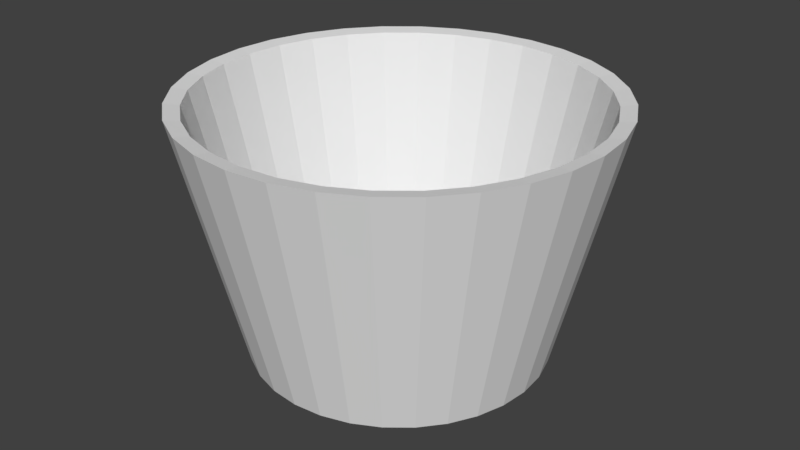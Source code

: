 # Source: blend.blend  (saved by Blender 2.79.0; exported with 4.5.12 LTS)
import bpy
from mathutils import Matrix  # noqa: F401  (used for matrix-valued properties, if any)

bpy.ops.wm.read_factory_settings(use_empty=True)
scene = bpy.context.scene
scene.name = 'Scene'

# ---- collections
col_collection_1 = bpy.data.collections.new('Collection 1'); scene.collection.children.link(col_collection_1)

# ---- materials (node trees are filled in below, after node groups)
mat_003 = bpy.data.materials.new('材质.003')
mat_003.alpha_threshold = 0.0
mat_003.roughness = 0.5
mat_x = bpy.data.materials.new('材质')
mat_x.alpha_threshold = 0.0
mat_x.roughness = 0.5

# ---- material node trees
mat_003.use_nodes = True; mat_003.node_tree.nodes.clear()
_N = mat_003.node_tree.nodes; _L = mat_003.node_tree.links
n0 = _N.new('ShaderNodeOutputMaterial'); n0.name = '材质输出'; n0.location = (300, 300)
n1 = _N.new('ShaderNodeBsdfDiffuse'); n1.name = '漫射 BSDF'; n1.location = (10, 300)
_L.new(n1.outputs[0], n0.inputs[0])
n0.is_active_output = True
mat_x.use_nodes = True; mat_x.node_tree.nodes.clear()
_N = mat_x.node_tree.nodes; _L = mat_x.node_tree.links
n0 = _N.new('ShaderNodeOutputMaterial'); n0.name = '材质输出'; n0.location = (300, 300)
n1 = _N.new('ShaderNodeBsdfDiffuse'); n1.name = '漫射 BSDF'; n1.location = (10, 300)
_L.new(n1.outputs[0], n0.inputs[0])
n0.is_active_output = True

# ---- world
world_world = bpy.data.worlds.new('World'); scene.world = world_world
world_world.color = (0.05088, 0.05088, 0.05088)
world_world.use_sun_shadow = False
world_world.sun_shadow_jitter_overblur = 0.0
world_world.cycles.sampling_method = 'MANUAL'

# ---- meshes
me_002 = bpy.data.meshes.new('柱体.002')
me_002.from_pydata([(0.0, 1.0, -1.0), (0.0, 1.0, 1.0), (0.1951, 0.9808, -1.0), (0.1951, 0.9808, 1.0), (0.3827, 0.9239, -1.0), (0.3827, 0.9239, 1.0), (0.5556, 0.8315, -1.0), (0.5556, 0.8315, 1.0), (0.7071, 0.7071, -1.0), (0.7071, 0.7071, 1.0), (0.8315, 0.5556, -1.0), (0.8315, 0.5556, 1.0), (0.9239, 0.3827, -1.0), (0.9239, 0.3827, 1.0), (0.9808, 0.1951, -1.0), (0.9808, 0.1951, 1.0), (1.0, 7.55e-08, -1.0), (1.0, 7.55e-08, 1.0), (0.9808, -0.1951, -1.0), (0.9808, -0.1951, 1.0), (0.9239, -0.3827, -1.0), (0.9239, -0.3827, 1.0), (0.8315, -0.5556, -1.0), (0.8315, -0.5556, 1.0), (0.7071, -0.7071, -1.0), (0.7071, -0.7071, 1.0), (0.5556, -0.8315, -1.0), (0.5556, -0.8315, 1.0), (0.3827, -0.9239, -1.0), (0.3827, -0.9239, 1.0), (0.1951, -0.9808, -1.0), (0.1951, -0.9808, 1.0), (-3.258e-07, -1.0, -1.0), (-3.258e-07, -1.0, 1.0), (-0.1951, -0.9808, -1.0), (-0.1951, -0.9808, 1.0), (-0.3827, -0.9239, -1.0), (-0.3827, -0.9239, 1.0), (-0.5556, -0.8315, -1.0), (-0.5556, -0.8315, 1.0), (-0.7071, -0.7071, -1.0), (-0.7071, -0.7071, 1.0), (-0.8315, -0.5556, -1.0), (-0.8315, -0.5556, 1.0), (-0.9239, -0.3827, -1.0), (-0.9239, -0.3827, 1.0), (-0.9808, -0.1951, -1.0), (-0.9808, -0.1951, 1.0), (-1.0, 9.656e-07, -1.0), (-1.0, 9.656e-07, 1.0), (-0.9808, 0.1951, -1.0), (-0.9808, 0.1951, 1.0), (-0.9239, 0.3827, -1.0), (-0.9239, 0.3827, 1.0), (-0.8315, 0.5556, -1.0), (-0.8315, 0.5556, 1.0), (-0.7071, 0.7071, -1.0), (-0.7071, 0.7071, 1.0), (-0.5556, 0.8315, -1.0), (-0.5556, 0.8315, 1.0), (-0.3827, 0.9239, -1.0), (-0.3827, 0.9239, 1.0), (-0.1951, 0.9808, -1.0), (-0.1951, 0.9808, 1.0)], [], [(0, 1, 3, 2), (2, 3, 5, 4), (4, 5, 7, 6), (6, 7, 9, 8), (8, 9, 11, 10), (10, 11, 13, 12), (12, 13, 15, 14), (14, 15, 17, 16), (16, 17, 19, 18), (18, 19, 21, 20), (20, 21, 23, 22), (22, 23, 25, 24), (24, 25, 27, 26), (26, 27, 29, 28), (28, 29, 31, 30), (30, 31, 33, 32), (32, 33, 35, 34), (34, 35, 37, 36), (36, 37, 39, 38), (38, 39, 41, 40), (40, 41, 43, 42), (42, 43, 45, 44), (44, 45, 47, 46), (46, 47, 49, 48), (48, 49, 51, 50), (50, 51, 53, 52), (52, 53, 55, 54), (54, 55, 57, 56), (56, 57, 59, 58), (58, 59, 61, 60), (3, 1, 63, 61, 59, 57, 55, 53, 51, 49, 47, 45, 43, 41, 39, 37, 35, 33, 31, 29, 27, 25, 23, 21, 19, 17, 15, 13, 11, 9, 7, 5), (60, 61, 63, 62), (62, 63, 1, 0), (0, 2, 4, 6, 8, 10, 12, 14, 16, 18, 20, 22, 24, 26, 28, 30, 32, 34, 36, 38, 40, 42, 44, 46, 48, 50, 52, 54, 56, 58, 60, 62)])
me_002.use_remesh_preserve_volume = False
me_002.use_remesh_preserve_attributes = False
me_002.use_mirror_vertex_groups = False
me_002.update()
me_001 = bpy.data.meshes.new('柱体.001')
me_001.from_pydata([(3.342e-08, 0.7099, -1.0), (0.0, 1.0, 1.0), (0.1385, 0.6962, -1.0), (0.1951, 0.9808, 1.0), (0.2717, 0.6558, -1.0), (0.3827, 0.9239, 1.0), (0.3944, 0.5902, -1.0), (0.5556, 0.8315, 1.0), (0.502, 0.502, -1.0), (0.7071, 0.7071, 1.0), (0.5902, 0.3944, -1.0), (0.8315, 0.5556, 1.0), (0.6558, 0.2717, -1.0), (0.9239, 0.3827, 1.0), (0.6962, 0.1385, -1.0), (0.9808, 0.1951, 1.0), (0.7099, 1.394e-07, -1.0), (1.0, 7.55e-08, 1.0), (0.6962, -0.1385, -1.0), (0.9808, -0.1951, 1.0), (0.6558, -0.2717, -1.0), (0.9239, -0.3827, 1.0), (0.5902, -0.3944, -1.0), (0.8315, -0.5556, 1.0), (0.502, -0.502, -1.0), (0.7071, -0.7071, 1.0), (0.3944, -0.5902, -1.0), (0.5556, -0.8315, 1.0), (0.2717, -0.6558, -1.0), (0.3827, -0.9239, 1.0), (0.1385, -0.6962, -1.0), (0.1951, -0.9808, 1.0), (-1.979e-07, -0.7099, -1.0), (-3.258e-07, -1.0, 1.0), (-0.1385, -0.6962, -1.0), (-0.1951, -0.9808, 1.0), (-0.2717, -0.6558, -1.0), (-0.3827, -0.9239, 1.0), (-0.3944, -0.5902, -1.0), (-0.5556, -0.8315, 1.0), (-0.502, -0.502, -1.0), (-0.7071, -0.7071, 1.0), (-0.5902, -0.3944, -1.0), (-0.8315, -0.5556, 1.0), (-0.6558, -0.2717, -1.0), (-0.9239, -0.3827, 1.0), (-0.6962, -0.1385, -1.0), (-0.9808, -0.1951, 1.0), (-0.7099, 7.713e-07, -1.0), (-1.0, 9.656e-07, 1.0), (-0.6962, 0.1385, -1.0), (-0.9808, 0.1951, 1.0), (-0.6558, 0.2717, -1.0), (-0.9239, 0.3827, 1.0), (-0.5902, 0.3944, -1.0), (-0.8315, 0.5556, 1.0), (-0.502, 0.502, -1.0), (-0.7071, 0.7071, 1.0), (-0.3944, 0.5902, -1.0), (-0.5556, 0.8315, 1.0), (-0.2717, 0.6558, -1.0), (-0.3827, 0.9239, 1.0), (-0.1385, 0.6962, -1.0), (-0.1951, 0.9808, 1.0), (3.764e-08, 0.6585, -0.8719), (0.1285, 0.6458, -0.8719), (0.181, 0.9098, 0.9834), (6.639e-09, 0.9276, 0.9834), (0.252, 0.6084, -0.8719), (0.355, 0.857, 0.9834), (0.3658, 0.5475, -0.8719), (0.5154, 0.7713, 0.9834), (0.4656, 0.4656, -0.8719), (0.6559, 0.6559, 0.9834), (0.5475, 0.3658, -0.8719), (0.7713, 0.5154, 0.9834), (0.6084, 0.252, -0.8719), (0.857, 0.355, 0.9834), (0.6458, 0.1285, -0.8719), (0.9098, 0.181, 0.9834), (0.6585, 1.499e-07, -0.8719), (0.9276, 9.066e-08, 0.9834), (0.6458, -0.1285, -0.8719), (0.9098, -0.181, 0.9834), (0.6084, -0.252, -0.8719), (0.857, -0.355, 0.9834), (0.5475, -0.3658, -0.8719), (0.7713, -0.5154, 0.9834), (0.4656, -0.4656, -0.8719), (0.6559, -0.6559, 0.9834), (0.3658, -0.5475, -0.8719), (0.5154, -0.7713, 0.9834), (0.252, -0.6084, -0.8719), (0.355, -0.857, 0.9834), (0.1285, -0.6458, -0.8719), (0.181, -0.9098, 0.9834), (-1.769e-07, -0.6585, -0.8719), (-2.956e-07, -0.9276, 0.9834), (-0.1285, -0.6458, -0.8719), (-0.181, -0.9098, 0.9834), (-0.252, -0.6084, -0.8719), (-0.355, -0.857, 0.9834), (-0.3658, -0.5475, -0.8719), (-0.5154, -0.7713, 0.9834), (-0.4656, -0.4656, -0.8719), (-0.6559, -0.6559, 0.9834), (-0.5475, -0.3658, -0.8719), (-0.7713, -0.5154, 0.9834), (-0.6084, -0.252, -0.8719), (-0.857, -0.355, 0.9834), (-0.6458, -0.1285, -0.8719), (-0.9098, -0.181, 0.9834), (-0.6585, 7.361e-07, -0.8719), (-0.9276, 9.163e-07, 0.9834), (-0.6458, 0.1285, -0.8719), (-0.9098, 0.181, 0.9834), (-0.6084, 0.252, -0.8719), (-0.857, 0.355, 0.9834), (-0.5475, 0.3658, -0.8719), (-0.7713, 0.5154, 0.9834), (-0.4656, 0.4656, -0.8719), (-0.6559, 0.6559, 0.9834), (-0.3658, 0.5475, -0.8719), (-0.5154, 0.7713, 0.9834), (-0.252, 0.6084, -0.8719), (-0.355, 0.857, 0.9834), (-0.1285, 0.6458, -0.8719), (-0.181, 0.9098, 0.9834)], [], [(0, 1, 3, 2), (2, 3, 5, 4), (4, 5, 7, 6), (6, 7, 9, 8), (8, 9, 11, 10), (10, 11, 13, 12), (12, 13, 15, 14), (14, 15, 17, 16), (16, 17, 19, 18), (18, 19, 21, 20), (20, 21, 23, 22), (22, 23, 25, 24), (24, 25, 27, 26), (26, 27, 29, 28), (28, 29, 31, 30), (30, 31, 33, 32), (32, 33, 35, 34), (34, 35, 37, 36), (36, 37, 39, 38), (38, 39, 41, 40), (40, 41, 43, 42), (42, 43, 45, 44), (44, 45, 47, 46), (46, 47, 49, 48), (48, 49, 51, 50), (50, 51, 53, 52), (52, 53, 55, 54), (54, 55, 57, 56), (56, 57, 59, 58), (58, 59, 61, 60), (60, 61, 63, 62), (62, 63, 1, 0), (0, 2, 4, 6, 8, 10, 12, 14, 16, 18, 20, 22, 24, 26, 28, 30, 32, 34, 36, 38, 40, 42, 44, 46, 48, 50, 52, 54, 56, 58, 60, 62), (64, 65, 66, 67), (65, 68, 69, 66), (68, 70, 71, 69), (70, 72, 73, 71), (72, 74, 75, 73), (74, 76, 77, 75), (76, 78, 79, 77), (78, 80, 81, 79), (80, 82, 83, 81), (82, 84, 85, 83), (84, 86, 87, 85), (86, 88, 89, 87), (88, 90, 91, 89), (90, 92, 93, 91), (92, 94, 95, 93), (94, 96, 97, 95), (96, 98, 99, 97), (98, 100, 101, 99), (100, 102, 103, 101), (102, 104, 105, 103), (104, 106, 107, 105), (106, 108, 109, 107), (108, 110, 111, 109), (110, 112, 113, 111), (112, 114, 115, 113), (114, 116, 117, 115), (116, 118, 119, 117), (118, 120, 121, 119), (120, 122, 123, 121), (122, 124, 125, 123), (124, 126, 127, 125), (126, 64, 67, 127), (64, 126, 124, 122, 120, 118, 116, 114, 112, 110, 108, 106, 104, 102, 100, 98, 96, 94, 92, 90, 88, 86, 84, 82, 80, 78, 76, 74, 72, 70, 68, 65), (39, 103, 105, 41), (57, 121, 123, 59), (13, 77, 79, 15), (31, 95, 97, 33), (49, 113, 115, 51), (5, 69, 71, 7), (23, 87, 89, 25), (41, 105, 107, 43), (59, 123, 125, 61), (15, 79, 81, 17), (33, 97, 99, 35), (51, 115, 117, 53), (7, 71, 73, 9), (25, 89, 91, 27), (43, 107, 109, 45), (61, 125, 127, 63), (17, 81, 83, 19), (35, 99, 101, 37), (53, 117, 119, 55), (9, 73, 75, 11), (27, 91, 93, 29), (45, 109, 111, 47), (1, 67, 66, 3), (63, 127, 67, 1), (19, 83, 85, 21), (37, 101, 103, 39), (55, 119, 121, 57), (11, 75, 77, 13), (29, 93, 95, 31), (47, 111, 113, 49), (3, 66, 69, 5), (21, 85, 87, 23)])
me_001.polygons.foreach_set('material_index', [0, 0, 0, 0, 0, 0, 0, 0, 0, 0, 0, 0, 0, 0, 0, 0, 0, 0, 0, 0, 0, 0, 0, 0, 0, 0, 0, 0, 0, 0, 0, 0, 0, 1, 1, 1, 1, 1, 1, 1, 1, 1, 1, 1, 1, 1, 1, 1, 1, 1, 1, 1, 1, 1, 1, 1, 1, 1, 1, 1, 1, 1, 1, 1, 1, 1, 0, 0, 0, 0, 0, 0, 0, 0, 0, 0, 0, 0, 0, 0, 0, 0, 0, 0, 0, 0, 0, 0, 0, 0, 0, 0, 0, 0, 0, 0, 0, 0])
me_001.materials.append(mat_003)
me_001.materials.append(mat_x)
me_001.use_remesh_preserve_volume = False
me_001.use_remesh_preserve_attributes = False
me_001.use_mirror_vertex_groups = False
me_001.update()

# ---- objects
ob_001 = bpy.data.objects.new('柱体.001', me_002)
ob_x = bpy.data.objects.new('柱体', me_001)

# ---- transforms, parenting, visibility, modifiers, constraints
ob_001.location = (0.0, 0.0, -0.3745)
ob_001.scale = (0.3637, 0.3637, -0.01497)
ob_001.lineart.crease_threshold = 0.0
ob_x.location = (0.0, 0.0, 0.0)
ob_x.scale = (0.6161, 0.6161, 0.3727)
ob_x.lineart.crease_threshold = 0.0

# ---- collection membership
col_collection_1.objects.link(ob_001)
col_collection_1.objects.link(ob_x)

# ---- scene / render settings (as saved in the file)
scene.frame_start = 1; scene.frame_end = 250; scene.frame_set(1)
scene.render.engine = 'CYCLES'
scene.render.resolution_percentage = 50
scene.render.dither_intensity = 0.0
scene.cycles.use_denoising = False
scene.cycles.samples = 128
scene.cycles.sampling_pattern = 'TABULATED_SOBOL'
scene.cycles.use_adaptive_sampling = False
scene.cycles.use_light_tree = False
scene.cycles.blur_glossy = 0.0
scene.cycles.sample_clamp_indirect = 0.0
scene.view_settings.view_transform = 'Standard'
bpy.context.view_layer.update()

# ---- added for rendering (the .blend has no active camera and no usable light): camera, sun
cam_auto = bpy.data.cameras.new('AutoCamera')
cam_auto.lens = 50.0
cam_auto.sensor_width = 36.0
cam_auto.clip_end = 1000.0
ob_auto_camera = bpy.data.objects.new('AutoCamera', cam_auto)
scene.collection.objects.link(ob_auto_camera)
ob_auto_camera.location = (1.75981, -2.11178, 1.39945)
ob_auto_camera.rotation_euler = (1.09748, -7.21219e-08, 0.694738)
scene.camera = ob_auto_camera
light_auto_sun = bpy.data.lights.new('AutoSun', 'SUN')
light_auto_sun.energy = 3.0
light_auto_sun.angle = 0.0523599
ob_auto_sun = bpy.data.objects.new('AutoSun', light_auto_sun)
scene.collection.objects.link(ob_auto_sun)
ob_auto_sun.rotation_euler = (0.872665, 0.174533, 0.523599)
bpy.context.view_layer.update()
